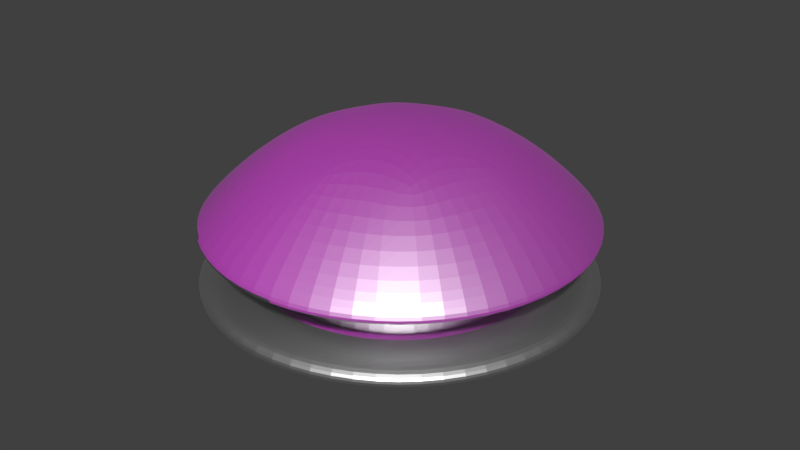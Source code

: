 # Source: mushroom3.blend  (saved by Blender 2.79.0; exported with 4.5.12 LTS)
import bpy
from mathutils import Matrix  # noqa: F401  (used for matrix-valued properties, if any)

bpy.ops.wm.read_factory_settings(use_empty=True)
scene = bpy.context.scene
scene.name = 'Scene'

# ---- collections
col_collection_1 = bpy.data.collections.new('Collection 1'); scene.collection.children.link(col_collection_1)

# ---- images (referenced by path relative to the original .blend; pixels are not part of the script)
import os
ASSET_DIR = os.environ.get("B2B_ASSET_DIR", "")  # directory of the original .blend (textures are referenced by path, not embedded)
HERE = os.path.dirname(os.path.abspath(__file__))  # packed textures are extracted next to this script under _unpacked/

def load_image(name, relpath, width, height, colorspace="sRGB"):
    """Load a texture the original file referenced (path relative to the .blend, or extracted next to this script)."""
    p = next((c for c in (os.path.join(HERE, relpath), os.path.join(ASSET_DIR, relpath)) if relpath and os.path.exists(c)), "")
    if p:
        img = bpy.data.images.load(p, check_existing=True)
        img.name = name
    else:  # same state as the original file: an image datablock whose file is absent (Cycles renders it pink)
        img = bpy.data.images.new(name, width, height)
        img.source = "FILE"
        img.filepath = "//" + (relpath or name)
    img.colorspace_settings.name = colorspace
    return img
img_lacewood_jpg = load_image('LACEWOOD.jpg', 'LACEWOOD.jpg', 1024, 1024, 'sRGB')

# ---- materials (node trees are filled in below, after node groups)
mat_metalli = bpy.data.materials.new('Metalli')
mat_metalli.alpha_threshold = 0.0
mat_metalli.roughness = 0.5
mat_bumberbody = bpy.data.materials.new('BumberBody')
mat_bumberbody.alpha_threshold = 0.0
mat_bumberbody.roughness = 0.5

# ---- material node trees
mat_metalli.use_nodes = True; mat_metalli.node_tree.nodes.clear()
_N = mat_metalli.node_tree.nodes; _L = mat_metalli.node_tree.links
n0 = _N.new('ShaderNodeBsdfAnisotropic'); n0.name = 'Glossy BSDF'; n0.location = (25, 257)
n0.distribution = 'GGX'
n0.inputs[1].default_value = 0.4472
n1 = _N.new('ShaderNodeOutputMaterial'); n1.name = 'Material Output'; n1.location = (372, 256)
_L.new(n0.outputs[0], n1.inputs[0])
n1.is_active_output = True
mat_bumberbody.use_nodes = True; mat_bumberbody.node_tree.nodes.clear()
_N = mat_bumberbody.node_tree.nodes; _L = mat_bumberbody.node_tree.links
n0 = _N.new('ShaderNodeOutputMaterial'); n0.name = 'Material Output'; n0.location = (661, 300)
n1 = _N.new('ShaderNodeMixShader'); n1.name = 'Mix Shader'; n1.location = (429, 297)
n2 = _N.new('ShaderNodeBsdfDiffuse'); n2.name = 'Diffuse BSDF'; n2.location = (260, 364)
n3 = _N.new('ShaderNodeBsdfAnisotropic'); n3.name = 'Glossy BSDF'; n3.location = (60, 199)
n3.distribution = 'GGX'
n3.inputs[0].default_value = (1.0, 1.0, 1.0, 1.0)
n3.inputs[1].default_value = 0.4472
n4 = _N.new('ShaderNodeTexCoord'); n4.name = 'Texture Coordinate'; n4.location = (-236, 348)
n5 = _N.new('ShaderNodeTexImage'); n5.name = 'Image Texture'; n5.location = (18, 535)
n5.width = 140
n5.image = img_lacewood_jpg
_L.new(n3.outputs[0], n1.inputs[2])
_L.new(n2.outputs[0], n1.inputs[1])
_L.new(n1.outputs[0], n0.inputs[0])
_L.new(n4.outputs[0], n2.inputs[2])
_L.new(n5.outputs[0], n2.inputs[0])
n0.is_active_output = True

# ---- world
world_world = bpy.data.worlds.new('World'); scene.world = world_world
world_world.color = (0.05088, 0.05088, 0.05088)
world_world.use_sun_shadow = False
world_world.sun_shadow_jitter_overblur = 0.0
world_world.cycles.sampling_method = 'MANUAL'

# ---- meshes
me_cylinder = bpy.data.meshes.new('Cylinder')
me_cylinder.from_pydata([(0.0, 1.0, 0.008892), (-0.01133, 1.001, 0.7963), (0.7071, 0.7071, 0.008892), (0.7071, 0.7071, 0.7963), (1.0, -4.371e-08, 0.008892), (1.0, -4.371e-08, 0.7963), (0.7071, -0.7071, 0.008892), (0.7071, -0.7071, 0.7963), (-8.742e-08, -1.0, 0.008892), (-8.742e-08, -1.0, 0.7963), (-0.7071, -0.7071, 0.008892), (-0.7071, -0.7071, 0.7963), (-1.0, 1.192e-08, 0.008892), (-1.0, 1.192e-08, 0.7963), (-0.7071, 0.7071, 0.008892), (-0.7071, 0.7071, 0.7963), (-0.01133, 1.001, 0.5023), (0.7071, 0.7071, 0.5023), (1.0, -4.371e-08, 0.5023), (0.7071, -0.7071, 0.5023), (-8.742e-08, -1.0, 0.5023), (-0.7071, -0.7071, 0.5023), (-1.0, 1.192e-08, 0.5023), (-0.7071, 0.7071, 0.5023), (0.7071, 0.7071, 0.3747), (1.0, -4.371e-08, 0.3747), (0.7071, -0.7071, 0.3747), (-8.742e-08, -1.0, 0.3747), (-0.7071, -0.7071, 0.3747), (-1.0, 1.192e-08, 0.3747), (-0.7071, 0.7071, 0.3747), (0.0, 1.0, 0.3747), (0.0, 1.0, 0.3747), (0.0, 1.0, 0.5023), (-0.7071, 0.7071, 0.5023), (-1.0, 1.192e-08, 0.5023), (-0.7071, -0.7071, 0.5023), (-8.742e-08, -1.0, 0.5023), (0.7071, -0.7071, 0.5023), (1.0, -4.371e-08, 0.5023), (0.7071, 0.7071, 0.5023), (0.7071, 0.7071, 0.3747), (1.0, -4.371e-08, 0.3747), (0.7071, -0.7071, 0.3747), (-8.742e-08, -1.0, 0.3747), (-0.7071, -0.7071, 0.3747), (-1.0, 1.192e-08, 0.3747), (-0.7071, 0.7071, 0.3747), (0.0, 1.0, 0.3747), (0.0, 1.0, 0.5023), (-0.7071, 0.7071, 0.5023), (-1.0, 1.192e-08, 0.5023), (-0.7071, -0.7071, 0.5023), (-8.742e-08, -1.0, 0.5023), (0.7071, -0.7071, 0.5023), (1.0, -4.371e-08, 0.5023), (0.7071, 0.7071, 0.5023), (0.7071, 0.7071, 0.3747), (1.0, -4.371e-08, 0.3747), (0.7071, -0.7071, 0.3747), (-8.742e-08, -1.0, 0.3747), (-0.7071, -0.7071, 0.3747), (-1.0, 1.192e-08, 0.3747), (-0.7071, 0.7071, 0.3747), (9.228e-09, 1.495, 0.3431), (9.228e-09, 1.495, 0.534), (-1.057, 1.057, 0.534), (-1.495, 1.599e-08, 0.534), (-1.057, -1.057, 0.534), (-1.215e-07, -1.495, 0.534), (1.057, -1.057, 0.534), (1.495, -6.721e-08, 0.534), (1.057, 1.057, 0.534), (1.057, 1.057, 0.3431), (1.495, -6.721e-08, 0.3431), (1.057, -1.057, 0.3431), (-1.215e-07, -1.495, 0.3431), (-1.057, -1.057, 0.3431), (-1.495, 1.599e-08, 0.3431), (-1.057, 1.057, 0.3431), (1.051, 1.051, 0.7963), (3.625e-09, 1.487, 0.7963), (1.487, -6.86e-08, 0.7963), (1.051, -1.051, 0.7963), (-1.263e-07, -1.487, 0.7963), (-1.051, -1.051, 0.7963), (-1.487, 1.41e-08, 0.7963), (-1.051, 1.051, 0.7963), (0.4817, 0.4817, 1.529), (-6.292e-08, 0.6812, 1.529), (0.6812, -3.144e-08, 1.529), (0.4817, -0.4817, 1.529), (-1.225e-07, -0.6812, 1.529), (-0.4817, -0.4817, 1.529), (-0.6812, 6.462e-09, 1.529), (-0.4817, 0.4817, 1.529), (-1.487, 1.547e-08, 0.8743), (-1.051, 1.051, 0.8743), (-1.282e-07, -1.487, 0.8743), (-1.051, -1.051, 0.8743), (1.487, -6.724e-08, 0.8743), (1.051, -1.051, 0.8743), (1.81e-09, 1.487, 0.8743), (1.051, 1.051, 0.8743)], [], [(16, 1, 3, 17), (17, 3, 5, 18), (18, 5, 7, 19), (19, 7, 9, 20), (20, 9, 11, 21), (21, 11, 13, 22), (13, 11, 85, 86), (22, 13, 15, 23), (23, 15, 1, 16), (0, 2, 4, 6, 8, 10, 12, 14), (24, 31, 32, 41), (22, 23, 34, 35), (31, 30, 47, 32), (23, 16, 33, 34), (30, 29, 46, 47), (16, 17, 40, 33), (29, 28, 45, 46), (17, 18, 39, 40), (0, 31, 24, 2), (2, 24, 25, 4), (4, 25, 26, 6), (6, 26, 27, 8), (8, 27, 28, 10), (10, 28, 29, 12), (12, 29, 30, 14), (14, 30, 31, 0), (47, 46, 62, 63), (40, 39, 55, 56), (46, 45, 61, 62), (39, 38, 54, 55), (45, 44, 60, 61), (38, 37, 53, 54), (44, 43, 59, 60), (37, 36, 52, 53), (21, 22, 35, 36), (25, 24, 41, 42), (20, 21, 36, 37), (26, 25, 42, 43), (19, 20, 37, 38), (27, 26, 43, 44), (18, 19, 38, 39), (28, 27, 44, 45), (54, 53, 69, 70), (60, 59, 75, 76), (53, 52, 68, 69), (59, 58, 74, 75), (52, 51, 67, 68), (58, 57, 73, 74), (51, 50, 66, 67), (57, 48, 64, 73), (33, 40, 56, 49), (32, 47, 63, 48), (34, 33, 49, 50), (41, 32, 48, 57), (35, 34, 50, 51), (42, 41, 57, 58), (36, 35, 51, 52), (43, 42, 58, 59), (79, 66, 65, 64), (78, 67, 66, 79), (77, 68, 67, 78), (76, 69, 68, 77), (75, 70, 69, 76), (74, 71, 70, 75), (73, 72, 71, 74), (64, 65, 72, 73), (61, 60, 76, 77), (55, 54, 70, 71), (62, 61, 77, 78), (56, 55, 71, 72), (63, 62, 78, 79), (49, 56, 72, 65), (48, 63, 79, 64), (50, 49, 65, 66), (97, 96, 94, 95), (9, 7, 83, 84), (15, 13, 86, 87), (5, 3, 80, 82), (11, 9, 84, 85), (1, 15, 87, 81), (3, 1, 81, 80), (7, 5, 82, 83), (88, 89, 95, 94, 93, 92, 91, 90), (99, 98, 92, 93), (101, 100, 90, 91), (103, 102, 89, 88), (102, 97, 95, 89), (96, 99, 93, 94), (98, 101, 91, 92), (100, 103, 88, 90), (82, 80, 103, 100), (84, 83, 101, 98), (86, 85, 99, 96), (81, 87, 97, 102), (80, 81, 102, 103), (83, 82, 100, 101), (85, 84, 98, 99), (87, 86, 96, 97)])
me_cylinder.polygons.foreach_set('material_index', [1, 1, 1, 1, 1, 1, 1, 1, 1, 1, 1, 1, 1, 1, 1, 1, 1, 1, 1, 1, 1, 1, 1, 1, 1, 1, 1, 1, 1, 1, 1, 1, 1, 1, 1, 1, 1, 1, 1, 1, 1, 1, 0, 0, 0, 0, 0, 0, 0, 0, 1, 1, 1, 1, 1, 1, 1, 1, 0, 0, 0, 0, 0, 0, 0, 0, 0, 0, 0, 0, 0, 0, 0, 0, 1, 1, 1, 1, 1, 1, 1, 1, 1, 1, 1, 1, 1, 1, 1, 1, 1, 1, 1, 1, 1, 1, 1, 1])
_uv = me_cylinder.uv_layers.new(name='UVMap')
_uv.uv.foreach_set('vector', [0.6823, 0.4302, 0.6766, 0.3962, 0.7468, 0.3836, 0.7372, 0.4165, 0.7372, 0.4165, 0.7468, 0.3836, 0.8061, 0.4559, 0.7796, 0.4696, 0.7796, 0.4696, 0.8061, 0.4559, 0.8049, 0.5696, 0.7773, 0.5531, 0.7773, 0.5531, 0.8049, 0.5696, 0.7426, 0.6537, 0.7315, 0.6159, 0.7315, 0.6159, 0.7426, 0.6537, 0.6549, 0.6521, 0.6678, 0.6163, 0.6678, 0.6163, 0.6549, 0.6521, 0.5987, 0.5657, 0.6265, 0.5545, 0.5987, 0.5657, 0.6549, 0.6521, 0.6311, 0.7156, 0.5489, 0.584, 0.6265, 0.5545, 0.5987, 0.5657, 0.6081, 0.4558, 0.6312, 0.4738, 0.6312, 0.4738, 0.6081, 0.4558, 0.6675, 0.4018, 0.6823, 0.4302, 0.713, 0.2076, 0.6515, 0.2784, 0.5704, 0.2704, 0.5173, 0.1883, 0.5233, 0.08022, 0.5849, 0.009442, 0.666, 0.01743, 0.719, 0.09951, 0.8023, 0.2613, 0.7512, 0.2086, 0.7523, 0.2079, 0.8026, 0.2598, 0.6265, 0.5545, 0.6312, 0.4738, 0.6322, 0.4746, 0.6276, 0.554, 0.7512, 0.2086, 0.752, 0.1193, 0.7531, 0.1198, 0.7523, 0.2079, 0.6312, 0.4738, 0.6823, 0.4302, 0.6844, 0.4304, 0.6322, 0.4746, 0.752, 0.1193, 0.7909, 0.05794, 0.7914, 0.05925, 0.7531, 0.1198, 0.6823, 0.4302, 0.7372, 0.4165, 0.7369, 0.4178, 0.6844, 0.4304, 0.7909, 0.05794, 0.8482, 0.05516, 0.8478, 0.05651, 0.7914, 0.05925, 0.7372, 0.4165, 0.7796, 0.4696, 0.7785, 0.4702, 0.7369, 0.4178, 0.7306, 0.249, 0.7512, 0.2086, 0.8023, 0.2613, 0.7939, 0.3064, 0.7939, 0.3064, 0.8023, 0.2613, 0.8609, 0.2491, 0.8786, 0.2921, 0.8786, 0.2921, 0.8609, 0.2491, 0.8964, 0.1865, 0.9317, 0.2013, 0.9317, 0.2013, 0.8964, 0.1865, 0.8906, 0.1081, 0.9241, 0.08743, 0.9241, 0.08743, 0.8906, 0.1081, 0.8482, 0.05516, 0.8619, 0.009442, 0.8619, 0.009442, 0.8482, 0.05516, 0.7909, 0.05794, 0.7758, 0.01283, 0.7758, 0.01283, 0.7909, 0.05794, 0.752, 0.1193, 0.719, 0.09951, 0.719, 0.09951, 0.752, 0.1193, 0.7512, 0.2086, 0.713, 0.2076, 0.7531, 0.1198, 0.7914, 0.05925, 0.7919, 0.06062, 0.7542, 0.1203, 0.7369, 0.4178, 0.7785, 0.4702, 0.7774, 0.4708, 0.7366, 0.4193, 0.7914, 0.05925, 0.8478, 0.05651, 0.8475, 0.05795, 0.7919, 0.06062, 0.7785, 0.4702, 0.7762, 0.5525, 0.775, 0.5519, 0.7774, 0.4708, 0.8478, 0.05651, 0.8896, 0.1088, 0.8886, 0.1095, 0.8475, 0.05795, 0.7762, 0.5525, 0.731, 0.6144, 0.7304, 0.6129, 0.775, 0.5519, 0.8896, 0.1088, 0.8953, 0.1861, 0.8942, 0.1858, 0.8886, 0.1095, 0.731, 0.6144, 0.6682, 0.6148, 0.6687, 0.6133, 0.7304, 0.6129, 0.6678, 0.6163, 0.6265, 0.5545, 0.6276, 0.554, 0.6682, 0.6148, 0.8609, 0.2491, 0.8023, 0.2613, 0.8026, 0.2598, 0.8603, 0.2478, 0.7315, 0.6159, 0.6678, 0.6163, 0.6682, 0.6148, 0.731, 0.6144, 0.8964, 0.1865, 0.8609, 0.2491, 0.8603, 0.2478, 0.8953, 0.1861, 0.7773, 0.5531, 0.7315, 0.6159, 0.731, 0.6144, 0.7762, 0.5525, 0.8906, 0.1081, 0.8964, 0.1865, 0.8953, 0.1861, 0.8896, 0.1088, 0.7796, 0.4696, 0.7773, 0.5531, 0.7762, 0.5525, 0.7785, 0.4702, 0.8482, 0.05516, 0.8906, 0.1081, 0.8896, 0.1088, 0.8478, 0.05651, 0.5541, 0.9039, 0.4723, 0.9056, 0.4744, 0.845, 0.5563, 0.8435, 0.4767, 0.764, 0.5587, 0.7623, 0.5564, 0.8231, 0.4746, 0.8246, 0.4723, 0.9056, 0.3903, 0.9073, 0.3926, 0.8465, 0.4744, 0.845, 0.5587, 0.7623, 0.6409, 0.7605, 0.6386, 0.8221, 0.5564, 0.8231, 0.3903, 0.9073, 0.3081, 0.9091, 0.3104, 0.8475, 0.3926, 0.8465, 0.6409, 0.7605, 0.7245, 0.7583, 0.723, 0.8231, 0.6386, 0.8221, 0.3081, 0.9091, 0.2245, 0.9113, 0.226, 0.8465, 0.3104, 0.8475, 0.7245, 0.7583, 0.8125, 0.7491, 0.8341, 0.8266, 0.723, 0.8231, 0.6844, 0.4304, 0.7369, 0.4178, 0.7366, 0.4193, 0.6848, 0.4317, 0.7523, 0.2079, 0.7531, 0.1198, 0.7542, 0.1203, 0.7535, 0.2071, 0.6322, 0.4746, 0.6844, 0.4304, 0.6848, 0.4317, 0.6333, 0.4754, 0.8026, 0.2598, 0.7523, 0.2079, 0.7535, 0.2071, 0.8028, 0.2582, 0.6276, 0.554, 0.6322, 0.4746, 0.6333, 0.4754, 0.6287, 0.5534, 0.8603, 0.2478, 0.8026, 0.2598, 0.8028, 0.2582, 0.8597, 0.2465, 0.6682, 0.6148, 0.6276, 0.554, 0.6287, 0.5534, 0.6687, 0.6133, 0.8953, 0.1861, 0.8603, 0.2478, 0.8597, 0.2465, 0.8942, 0.1858, 0.2269, 0.8247, 0.226, 0.8465, 0.1149, 0.843, 0.1164, 0.8135, 0.3107, 0.8268, 0.3104, 0.8475, 0.226, 0.8465, 0.2269, 0.8247, 0.3927, 0.826, 0.3926, 0.8465, 0.3104, 0.8475, 0.3107, 0.8268, 0.4746, 0.8246, 0.4744, 0.845, 0.3926, 0.8465, 0.3927, 0.826, 0.5564, 0.8231, 0.5563, 0.8435, 0.4744, 0.845, 0.4746, 0.8246, 0.6386, 0.8221, 0.6383, 0.8428, 0.5563, 0.8435, 0.5564, 0.8231, 0.723, 0.8231, 0.7221, 0.8449, 0.6383, 0.8428, 0.6386, 0.8221, 0.8341, 0.8266, 0.8326, 0.8561, 0.7221, 0.8449, 0.723, 0.8231, 0.3949, 0.7657, 0.4767, 0.764, 0.4746, 0.8246, 0.3927, 0.826, 0.6357, 0.9024, 0.5541, 0.9039, 0.5563, 0.8435, 0.6383, 0.8428, 0.3133, 0.7672, 0.3949, 0.7657, 0.3927, 0.826, 0.3107, 0.8268, 0.7171, 0.9024, 0.6357, 0.9024, 0.6383, 0.8428, 0.7221, 0.8449, 0.2319, 0.7671, 0.3133, 0.7672, 0.3107, 0.8268, 0.2269, 0.8247, 0.8032, 0.9205, 0.7171, 0.9024, 0.7221, 0.8449, 0.8326, 0.8561, 0.1458, 0.7491, 0.2319, 0.7671, 0.2269, 0.8247, 0.1164, 0.8135, 0.2245, 0.9113, 0.1365, 0.9205, 0.1149, 0.843, 0.226, 0.8465, 0.08236, 0.3784, 0.008491, 0.2637, 0.09301, 0.2191, 0.1218, 0.266, 0.7426, 0.6537, 0.8049, 0.5696, 0.8534, 0.5991, 0.7613, 0.7208, 0.6081, 0.4558, 0.5987, 0.5657, 0.5489, 0.584, 0.5673, 0.4221, 0.8061, 0.4559, 0.7468, 0.3836, 0.7617, 0.3224, 0.8534, 0.4298, 0.6549, 0.6521, 0.7426, 0.6537, 0.7613, 0.7208, 0.6311, 0.7156, 0.6675, 0.4018, 0.6081, 0.4558, 0.5673, 0.4221, 0.6592, 0.3397, 0.7468, 0.3836, 0.6766, 0.3962, 0.6544, 0.3461, 0.7617, 0.3224, 0.8049, 0.5696, 0.8061, 0.4559, 0.8534, 0.4298, 0.8534, 0.5991, 0.2032, 0.2313, 0.1679, 0.2735, 0.1218, 0.266, 0.09301, 0.2191, 0.0965, 0.1598, 0.1298, 0.1215, 0.1741, 0.1266, 0.205, 0.1703, 0.01264, 0.1147, 0.09323, 0.01111, 0.1298, 0.1215, 0.0965, 0.1598, 0.2058, 0.01139, 0.2872, 0.1151, 0.205, 0.1703, 0.1741, 0.1266, 0.2923, 0.2693, 0.2126, 0.4174, 0.1679, 0.2735, 0.2032, 0.2313, 0.2126, 0.4174, 0.08236, 0.3784, 0.1218, 0.266, 0.1679, 0.2735, 0.008491, 0.2637, 0.01264, 0.1147, 0.0965, 0.1598, 0.09301, 0.2191, 0.09323, 0.01111, 0.2058, 0.01139, 0.1741, 0.1266, 0.1298, 0.1215, 0.2872, 0.1151, 0.2923, 0.2693, 0.2032, 0.2313, 0.205, 0.1703, 0.2954, 0.1098, 0.3016, 0.273, 0.2923, 0.2693, 0.2872, 0.1151, 0.08965, 0.000141, 0.2089, 0.000141, 0.2058, 0.01139, 0.09323, 0.01111, 0.000141, 0.268, 0.004375, 0.1102, 0.01264, 0.1147, 0.008491, 0.2637, 0.2105, 0.4295, 0.07798, 0.3888, 0.08236, 0.3784, 0.2126, 0.4174, 0.3016, 0.273, 0.2212, 0.4255, 0.2126, 0.4174, 0.2923, 0.2693, 0.2089, 0.000141, 0.2954, 0.1098, 0.2872, 0.1151, 0.2058, 0.01139, 0.004375, 0.1102, 0.08965, 0.000141, 0.09323, 0.01111, 0.01264, 0.1147, 0.07798, 0.3888, 0.000141, 0.268, 0.008491, 0.2637, 0.08236, 0.3784])
me_cylinder.materials.append(mat_metalli)
me_cylinder.materials.append(mat_bumberbody)
me_cylinder.use_remesh_preserve_volume = False
me_cylinder.use_remesh_preserve_attributes = False
me_cylinder.use_mirror_vertex_groups = False
me_cylinder.update()

# ---- objects
ob_bumper = bpy.data.objects.new('Bumper', me_cylinder)

# ---- transforms, parenting, visibility, modifiers, constraints
ob_bumper.location = (0.0, 0.0, 0.0)
ob_bumper.lineart.crease_threshold = 0.0
_m = ob_bumper.modifiers.new('Subsurf', 'SUBSURF')
_m.uv_smooth = 'PRESERVE_CORNERS'
_m.render_levels = 3
_m.show_only_control_edges = False

# ---- collection membership
col_collection_1.objects.link(ob_bumper)

# ---- scene / render settings (as saved in the file)
scene.frame_start = 1; scene.frame_end = 250; scene.frame_set(1)
scene.render.engine = 'CYCLES'
scene.render.resolution_percentage = 50
scene.render.dither_intensity = 0.0
scene.cycles.use_denoising = False
scene.cycles.samples = 128
scene.cycles.sampling_pattern = 'TABULATED_SOBOL'
scene.cycles.use_adaptive_sampling = False
scene.cycles.use_light_tree = False
scene.cycles.blur_glossy = 0.0
scene.cycles.sample_clamp_indirect = 0.0
scene.cycles.bake_type = 'UV'
scene.view_settings.view_transform = 'Standard'
bpy.context.view_layer.update()

# ---- added for rendering (the .blend has no active camera and no usable light): camera, sun
cam_auto = bpy.data.cameras.new('AutoCamera')
cam_auto.lens = 50.0
cam_auto.sensor_width = 36.0
cam_auto.clip_end = 1000.0
ob_auto_camera = bpy.data.objects.new('AutoCamera', cam_auto)
scene.collection.objects.link(ob_auto_camera)
ob_auto_camera.location = (4.15861, -4.99033, 4.09606)
ob_auto_camera.rotation_euler = (1.09748, -7.21219e-08, 0.694738)
scene.camera = ob_auto_camera
light_auto_sun = bpy.data.lights.new('AutoSun', 'SUN')
light_auto_sun.energy = 3.0
light_auto_sun.angle = 0.0523599
ob_auto_sun = bpy.data.objects.new('AutoSun', light_auto_sun)
scene.collection.objects.link(ob_auto_sun)
ob_auto_sun.rotation_euler = (0.872665, 0.174533, 0.523599)
bpy.context.view_layer.update()
